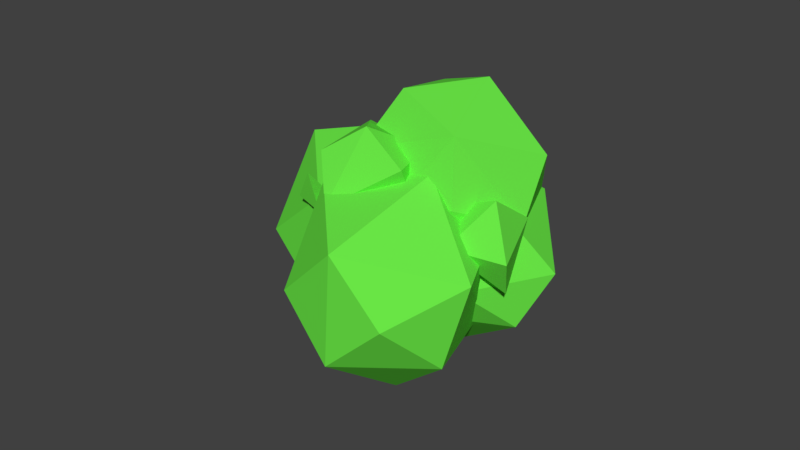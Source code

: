 # Source: bush.blend  (saved by Blender 2.78.0; exported with 4.5.12 LTS)
import bpy
from mathutils import Matrix  # noqa: F401  (used for matrix-valued properties, if any)

bpy.ops.wm.read_factory_settings(use_empty=True)
scene = bpy.context.scene
scene.name = 'Scene'

# ---- collections
col_collection_1 = bpy.data.collections.new('Collection 1'); scene.collection.children.link(col_collection_1)

# ---- materials (node trees are filled in below, after node groups)
mat_bush = bpy.data.materials.new('bush')
mat_bush.alpha_threshold = 0.0
mat_bush.use_transparent_shadow = False
mat_bush.diffuse_color = (0.1439, 0.8, 0.06169, 1.0)
mat_bush.roughness = 0.5

# ---- material node trees

# ---- world
world_world = bpy.data.worlds.new('World'); scene.world = world_world
world_world.color = (0.05088, 0.05088, 0.05088)
world_world.use_sun_shadow = False
world_world.sun_shadow_jitter_overblur = 0.0
world_world.cycles.sampling_method = 'MANUAL'

# ---- meshes
me_icosphere_007 = bpy.data.meshes.new('Icosphere.007')
me_icosphere_007.from_pydata([(0.234, 0.2585, -1.082), (-0.2211, 0.6168, 0.9201), (-1.141, -0.1975, -0.1007), (0.7983, -0.5446, 0.2413), (3.401, 1.559, -6.587), (2.135, 3.895, -6.444), (5.74, 2.601, -6.333), (3.925, 3.12, -8.046), (5.002, 4.609, -6.55), (2.74, 2.991, -4.801), (7.663, 1.055, -4.077), (8.85, 2.18, -0.9847), (6.948, -0.267, -2.939), (5.977, 1.531, -1.579), (9.746, -0.5808, -3.27), (10.36, 0.2116, -1.521), (7.479, -0.0601, -0.8145), (9.156, 2.32, -3.332), (0.9079, 3.446, -0.2114), (2.653, 2.823, 1.685), (2.373, -0.2168, -1.409), (1.882, 1.65, -2.589), (4.72, 0.864, -1.433), (4.88, 1.823, 0.9033), (-0.3073, 1.448, -1.144), (3.908, 3.234, -1.058), (1.714, -0.3672, 1.002), (0.567, 1.508, 1.515), (7.003, -0.2411, -3.133), (6.389, 1.273, -6.173), (2.929, -0.2787, -5.096), (2.008, 2.557, -6.773), (9.136, 1.975, -3.282), (8.95, 4.695, -3.036), (3.64, 0.1214, -0.638), (7.171, 1.249, -0.5827), (-0.261, 1.466, -2.987), (1.454, 2.227, 0.2734), (1.519, 4.912, -5.439), (-0.4465, 4.185, -2.74), (7.236, 3.933, -6.295), (5.049, 6.039, -5.384), (6.681, 3.603, 0.7507), (5.76, 6.439, -0.9257), (2.3, 4.887, 0.1514), (1.686, 6.402, -2.889), (-1.539, 0.6311, -9.932), (-3.572, 4.194, -7.514), (3.109, 4.293, -7.174), (4.651, 1.604, -2.546), (0.7842, -3.052, -7.604), (-0.2177, -3.573, -3.104), (4.639, -1.764, -5.503), (-5.147, -1.509, -6.81), (2.812, 1.184, -9.411), (5.759, 0.9049, -4.95), (3.157, -1.653, -1.938), (-3.551, -1.653, -1.938), (-6.153, 0.5625, -5.256), (-0.1971, 3.684, -9.015), (0.1941, -0.03347, 0.06201), (1.35, 4.582, -3.172), (-4.257, 2.719, -2.214), (3.139, -1.888, -6.592), (1.314, 1.664, -4.111), (7.311, 1.768, -3.785), (9.689, -0.9731, -0.6832), (5.216, -5.309, -4.595), (4.326, -5.598, -0.4188), (8.688, -3.976, -2.569), (-0.07633, -3.798, -3.806), (7.047, -1.334, -6.073), (7.357, -3.704, 0.7812), (1.332, -3.704, 0.7812), (-1.005, -1.735, -2.209), (4.345, 1.081, -5.564), (4.725, -1.979, 2.757), (5.724, 2.212, -0.03379), (0.7611, 0.5368, 0.7733), (2.915, 0.4802, -9.249), (4.367, 0.06587, -0.867), (-0.8045, 1.563, -2.852), (0.7378, 3.658, -7.042), (7.513, 4.013, -6.1), (3.313, 4.122, -2.747), (5.508, -2.63, -7.479), (9.494, -1.459, -5.546), (-0.9011, -1.288, -6.628), (10.69, 0.8883, -4.965), (4.396, -2.806, -2.917), (7.916, -1.242, -2.484), (0.7735, -1.242, -2.484), (-1.998, 0.5791, -5.241), (7.88, 1.597, -8.616), (4.345, 3.176, -8.341), (8.148, 2.257, -1.943)], [], [(0, 2, 1), (0, 1, 3), (2, 3, 1), (0, 3, 2), (5, 4, 9), (4, 6, 9), (8, 5, 9), (6, 8, 9), (7, 5, 8), (7, 4, 5), (6, 7, 8), (7, 6, 4), (12, 13, 10), (10, 13, 17), (15, 17, 11), (14, 17, 15), (14, 10, 17), (13, 11, 17), (16, 15, 11), (13, 16, 11), (16, 14, 15), (12, 16, 13), (14, 12, 10), (12, 14, 16), (19, 18, 27), (27, 26, 19), (26, 23, 19), (25, 19, 23), (24, 27, 18), (24, 26, 27), (22, 23, 26), (25, 18, 19), (24, 20, 26), (26, 20, 22), (22, 25, 23), (22, 21, 25), (21, 18, 25), (21, 24, 18), (21, 20, 24), (21, 22, 20), (30, 31, 29), (28, 32, 35), (31, 38, 41), (41, 45, 43), (33, 41, 43), (45, 44, 43), (45, 39, 44), (39, 37, 44), (44, 42, 43), (44, 37, 42), (42, 33, 43), (40, 41, 33), (41, 38, 45), (36, 37, 39), (34, 42, 37), (35, 32, 42), (32, 33, 42), (40, 31, 41), (38, 39, 45), (38, 31, 39), (31, 36, 39), (36, 34, 37), (34, 35, 42), (34, 28, 35), (32, 40, 33), (29, 31, 40), (30, 36, 31), (30, 34, 36), (32, 29, 40), (32, 28, 29), (28, 30, 29), (30, 28, 34), (50, 53, 46), (46, 53, 47), (52, 55, 56), (51, 60, 57), (46, 47, 59), (54, 48, 55), (48, 47, 61), (49, 48, 61), (61, 47, 62), (62, 60, 61), (60, 49, 61), (55, 48, 49), (59, 47, 48), (58, 62, 47), (57, 60, 62), (56, 49, 60), (56, 55, 49), (48, 54, 59), (54, 46, 59), (47, 53, 58), (58, 57, 62), (58, 53, 57), (53, 51, 57), (60, 51, 56), (51, 52, 56), (52, 54, 55), (50, 46, 54), (50, 51, 53), (52, 50, 54), (50, 52, 51), (67, 70, 63), (63, 70, 64), (69, 66, 72), (68, 76, 73), (63, 64, 75), (71, 65, 66), (65, 64, 77), (66, 65, 77), (77, 64, 78), (78, 76, 77), (76, 66, 77), (75, 64, 65), (74, 78, 64), (73, 76, 78), (72, 66, 76), (65, 71, 75), (71, 63, 75), (64, 70, 74), (74, 73, 78), (74, 70, 73), (70, 68, 73), (76, 68, 72), (68, 69, 72), (69, 71, 66), (67, 63, 71), (67, 68, 70), (69, 67, 71), (67, 69, 68), (85, 87, 79), (79, 87, 82), (86, 88, 90), (79, 82, 94), (81, 80, 84), (82, 81, 84), (83, 82, 84), (95, 83, 84), (84, 80, 95), (88, 83, 95), (88, 93, 83), (94, 82, 83), (92, 81, 82), (91, 80, 81), (91, 89, 80), (90, 95, 80), (90, 88, 95), (93, 94, 83), (93, 79, 94), (82, 87, 92), (92, 91, 81), (92, 87, 91), (87, 89, 91), (89, 90, 80), (89, 86, 90), (86, 93, 88), (85, 79, 93), (85, 89, 87), (86, 85, 93), (85, 86, 89)])
_uv = me_icosphere_007.uv_layers.new(name='UVMap')
_uv.uv.foreach_set('vector', [0.8442, 0.1976, 0.8377, 0.222, 0.8231, 0.2052, 0.9365, 0.1992, 0.9358, 0.2206, 0.9152, 0.2108, 0.8752, 0.1986, 0.8954, 0.1865, 0.8949, 0.2154, 0.7562, 0.2175, 0.7416, 0.1917, 0.765, 0.1971, 0.8231, 0.6643, 0.8079, 0.6956, 0.7994, 0.6665, 0.6032, 0.9336, 0.5793, 0.9645, 0.5866, 0.9074, 0.9388, 0.7072, 0.9333, 0.6611, 0.9631, 0.6799, 0.9644, 0.7248, 0.9388, 0.7072, 0.9631, 0.6799, 0.8443, 0.7009, 0.8231, 0.6643, 0.855, 0.6662, 0.8443, 0.7009, 0.8079, 0.6956, 0.8231, 0.6643, 0.4186, 0.9501, 0.4379, 0.9192, 0.4449, 0.9463, 0.6141, 0.9684, 0.5793, 0.9645, 0.6032, 0.9336, 0.8771, 0.4296, 0.8876, 0.4762, 0.841, 0.4482, 0.841, 0.4482, 0.8876, 0.4762, 0.8399, 0.4807, 0.9087, 0.6906, 0.8979, 0.6519, 0.9299, 0.6681, 0.8703, 0.6842, 0.8979, 0.6519, 0.9087, 0.6906, 0.8703, 0.6842, 0.8819, 0.6523, 0.8979, 0.6519, 0.9811, 0.8305, 0.9382, 0.7782, 0.9807, 0.7538, 0.7216, 0.9766, 0.7295, 0.9193, 0.7617, 0.9478, 0.3589, 0.9659, 0.3919, 0.9328, 0.3989, 0.9814, 0.9397, 0.4704, 0.8956, 0.4158, 0.9276, 0.4078, 0.3508, 0.9245, 0.3919, 0.9328, 0.3589, 0.9659, 0.8178, 0.3983, 0.8771, 0.4296, 0.841, 0.4482, 0.8991, 0.4851, 0.8956, 0.4158, 0.9397, 0.4704, 0.9344, 0.924, 0.921, 0.8767, 0.9562, 0.8892, 0.9562, 0.8892, 0.9868, 0.9266, 0.9344, 0.924, 0.9868, 0.9266, 0.9601, 0.9658, 0.9344, 0.924, 0.2875, 0.9712, 0.3337, 0.9333, 0.3199, 0.9911, 0.6627, 0.9734, 0.6899, 0.931, 0.7091, 0.9667, 0.6627, 0.9734, 0.6585, 0.9307, 0.6899, 0.931, 0.2163, 0.9755, 0.1605, 0.9575, 0.1936, 0.9075, 0.2875, 0.9712, 0.3093, 0.9013, 0.3337, 0.9333, 0.2466, 0.8837, 0.2352, 0.9422, 0.1936, 0.9075, 0.1936, 0.9075, 0.2352, 0.9422, 0.2163, 0.9755, 0.5223, 0.9202, 0.5613, 0.915, 0.5388, 0.9606, 0.8919, 0.9671, 0.8654, 0.9366, 0.9122, 0.9259, 0.2568, 0.9232, 0.3093, 0.9013, 0.2875, 0.9712, 0.8654, 0.9366, 0.8306, 0.9022, 0.89, 0.8975, 0.8654, 0.9366, 0.8228, 0.9563, 0.8306, 0.9022, 0.8654, 0.9366, 0.8919, 0.9671, 0.8483, 0.9818, 0.4757, 0.8052, 0.4183, 0.8325, 0.4367, 0.729, 0.1311, 0.843, 0.09698, 0.8675, 0.1047, 0.792, 0.4183, 0.8325, 0.3647, 0.868, 0.3406, 0.7975, 0.5305, 0.6357, 0.5744, 0.5474, 0.6402, 0.6305, 0.6039, 0.7159, 0.5305, 0.6357, 0.6402, 0.6305, 0.5744, 0.5474, 0.6541, 0.5407, 0.6402, 0.6305, 0.7994, 0.5941, 0.8478, 0.5324, 0.8385, 0.6315, 0.8478, 0.5324, 0.9006, 0.6122, 0.8385, 0.6315, 0.8769, 0.3981, 0.8848, 0.2845, 0.9351, 0.3338, 0.8769, 0.3981, 0.8314, 0.3581, 0.8848, 0.2845, 0.8848, 0.2845, 0.9456, 0.2393, 0.9351, 0.3338, 0.5355, 0.6936, 0.5305, 0.6357, 0.6039, 0.7159, 0.5305, 0.6357, 0.5064, 0.5492, 0.5744, 0.5474, 0.9138, 0.526, 0.9006, 0.6122, 0.8478, 0.5324, 0.8063, 0.305, 0.8848, 0.2845, 0.8314, 0.3581, 0.1047, 0.792, 0.09698, 0.8675, 0.04421, 0.7926, 0.09698, 0.8675, 0.03152, 0.8743, 0.04421, 0.7926, 0.3715, 0.7279, 0.4183, 0.8325, 0.3406, 0.7975, 0.3647, 0.868, 0.4039, 0.9192, 0.3535, 0.9069, 0.3647, 0.868, 0.4183, 0.8325, 0.4039, 0.9192, 0.4183, 0.8325, 0.4544, 0.9011, 0.4039, 0.9192, 0.2742, 0.6825, 0.3116, 0.5794, 0.3396, 0.6304, 0.3116, 0.5794, 0.2901, 0.4916, 0.3396, 0.5166, 0.3116, 0.5794, 0.2282, 0.5262, 0.2901, 0.4916, 0.09698, 0.8675, 0.06116, 0.9328, 0.03152, 0.8743, 0.4367, 0.729, 0.4183, 0.8325, 0.3715, 0.7279, 0.4757, 0.8052, 0.4544, 0.9011, 0.4183, 0.8325, 0.2152, 0.6311, 0.3116, 0.5794, 0.2742, 0.6825, 0.09698, 0.8675, 0.1311, 0.9308, 0.06116, 0.9328, 0.187, 0.4938, 0.2282, 0.5262, 0.1605, 0.5597, 0.2282, 0.5262, 0.2152, 0.6311, 0.1605, 0.5597, 0.2152, 0.6311, 0.2282, 0.5262, 0.3116, 0.5794, 0.3282, 0.03367, 0.3376, 0.1769, 0.2528, 0.08939, 0.2528, 0.08939, 0.3376, 0.1769, 0.1948, 0.1832, 0.7693, 0.1605, 0.7962, 0.09358, 0.865, 0.1824, 0.2151, 0.368, 0.1605, 0.3685, 0.1762, 0.2802, 0.2528, 0.08939, 0.1948, 0.1832, 0.1696, 0.09287, 0.6952, 0.06721, 0.7727, 0.007985, 0.7962, 0.09358, 0.3886, 0.4463, 0.3768, 0.2834, 0.4905, 0.398, 0.5064, 0.4914, 0.3886, 0.4463, 0.4905, 0.398, 0.4905, 0.398, 0.3768, 0.2834, 0.5022, 0.2641, 0.474, 0.495, 0.4671, 0.6193, 0.3489, 0.5641, 0.4671, 0.6193, 0.3442, 0.6785, 0.3489, 0.5641, 0.7962, 0.09358, 0.7727, 0.007985, 0.865, 0.09288, 0.3343, 0.3676, 0.3768, 0.2834, 0.3886, 0.4463, 0.7139, 0.4249, 0.7793, 0.3775, 0.8063, 0.468, 0.7274, 0.3017, 0.7904, 0.2464, 0.7793, 0.3775, 0.4334, 0.7069, 0.3442, 0.6785, 0.4671, 0.6193, 0.865, 0.1824, 0.7962, 0.09358, 0.865, 0.09288, 0.1605, 0.01921, 0.2076, 0.0, 0.1696, 0.09287, 0.2076, 0.0, 0.2528, 0.08939, 0.1696, 0.09287, 0.1948, 0.1832, 0.3376, 0.1769, 0.3047, 0.2393, 0.7139, 0.4249, 0.7274, 0.3017, 0.7793, 0.3775, 0.7139, 0.4249, 0.6684, 0.3825, 0.7274, 0.3017, 0.2964, 0.2473, 0.2151, 0.368, 0.1762, 0.2802, 0.1605, 0.3685, 0.2151, 0.368, 0.1793, 0.455, 0.2151, 0.368, 0.2729, 0.4916, 0.1793, 0.455, 0.7693, 0.1605, 0.6952, 0.06721, 0.7962, 0.09358, 0.3282, 0.03367, 0.2528, 0.08939, 0.2076, 0.0, 0.3231, 0.3908, 0.2151, 0.368, 0.2964, 0.2473, 0.7693, 0.1605, 0.7153, 0.1668, 0.6952, 0.06721, 0.3231, 0.3908, 0.2729, 0.4916, 0.2151, 0.368, 0.374, 0.1888, 0.3717, 0.05898, 0.4449, 0.139, 0.4449, 0.139, 0.3717, 0.05898, 0.5066, 0.05014, 0.5622, 0.8842, 0.6183, 0.8156, 0.6537, 0.8955, 0.5853, 0.115, 0.5316, 0.1147, 0.5468, 0.03555, 0.4449, 0.139, 0.5066, 0.05014, 0.5248, 0.1337, 0.4914, 0.8043, 0.5668, 0.7408, 0.6183, 0.8156, 0.2708, 0.7252, 0.2998, 0.8686, 0.1818, 0.7804, 0.1605, 0.698, 0.2708, 0.7252, 0.1818, 0.7804, 0.1818, 0.7804, 0.2998, 0.8686, 0.1784, 0.8691, 0.1183, 0.5986, 0.112, 0.7094, 0.007761, 0.6575, 0.112, 0.7094, 0.00363, 0.7628, 0.007761, 0.6575, 0.3315, 0.7885, 0.2998, 0.8686, 0.2708, 0.7252, 0.7122, 0.9093, 0.7772, 0.8288, 0.8092, 0.9037, 0.6736, 0.8048, 0.7061, 0.733, 0.7772, 0.8288, 0.08502, 0.792, 0.00363, 0.7628, 0.112, 0.7094, 0.5316, 0.2, 0.4851, 0.2192, 0.5248, 0.1337, 0.4851, 0.2192, 0.4449, 0.139, 0.5248, 0.1337, 0.5066, 0.05014, 0.3717, 0.05898, 0.4059, 0.0, 0.7122, 0.9093, 0.6736, 0.8048, 0.7772, 0.8288, 0.7122, 0.9093, 0.6541, 0.896, 0.6736, 0.8048, 0.6614, 0.007895, 0.5853, 0.115, 0.5468, 0.03555, 0.5316, 0.1147, 0.5853, 0.115, 0.5475, 0.1925, 0.5853, 0.115, 0.6356, 0.2267, 0.5475, 0.1925, 0.5622, 0.8842, 0.4914, 0.8043, 0.6183, 0.8156, 0.374, 0.1888, 0.4449, 0.139, 0.4851, 0.2192, 0.6857, 0.1364, 0.5853, 0.115, 0.6614, 0.007895, 0.5622, 0.8842, 0.5102, 0.8955, 0.4914, 0.8043, 0.6857, 0.1364, 0.6356, 0.2267, 0.5853, 0.115, 0.5258, 0.4503, 0.5282, 0.2956, 0.5915, 0.3959, 0.5915, 0.3959, 0.5282, 0.2956, 0.6531, 0.312, 0.9226, 0.8127, 0.8621, 0.7911, 0.9341, 0.7283, 0.5915, 0.3959, 0.6531, 0.312, 0.6657, 0.4074, 0.6633, 0.7283, 0.6819, 0.5951, 0.7668, 0.6709, 0.05103, 0.06699, 0.1605, 0.03872, 0.1424, 0.1414, 0.04681, 0.238, 0.05103, 0.06699, 0.1424, 0.1414, 0.1402, 0.2665, 0.04681, 0.238, 0.1424, 0.1414, 0.7668, 0.6709, 0.6819, 0.5951, 0.7881, 0.5454, 0.0616, 0.3276, 0.04681, 0.238, 0.1402, 0.2665, 0.0616, 0.3276, 0.002125, 0.2437, 0.04681, 0.238, 0.0, 0.1488, 0.05103, 0.06699, 0.04681, 0.238, 0.1022, 0.0, 0.1605, 0.03872, 0.05103, 0.06699, 0.9376, 0.1023, 0.9004, 0.1865, 0.865, 0.06751, 0.9376, 0.1023, 0.9487, 0.1671, 0.9004, 0.1865, 0.7164, 0.4979, 0.7881, 0.5454, 0.6819, 0.5951, 0.9341, 0.7283, 0.8621, 0.7911, 0.8562, 0.7306, 0.002125, 0.2437, 0.0, 0.1488, 0.04681, 0.238, 0.6384, 0.4946, 0.5915, 0.3959, 0.6657, 0.4074, 0.6531, 0.312, 0.5282, 0.2956, 0.5646, 0.2393, 0.8952, 0.0, 0.9376, 0.1023, 0.865, 0.06751, 0.8952, 0.0, 0.9487, 0.01273, 0.9376, 0.1023, 0.1158, 0.336, 0.03457, 0.4634, 0.01382, 0.3697, 0.6541, 0.5699, 0.7164, 0.4979, 0.6819, 0.5951, 0.03457, 0.4634, 0.09538, 0.5963, 0.01485, 0.5558, 0.9226, 0.8127, 0.8367, 0.8658, 0.8621, 0.7911, 0.5258, 0.4503, 0.5915, 0.3959, 0.6384, 0.4946, 0.1415, 0.4929, 0.03457, 0.4634, 0.1158, 0.336, 0.9226, 0.8127, 0.9341, 0.8576, 0.8367, 0.8658, 0.1415, 0.4929, 0.09538, 0.5963, 0.03457, 0.4634])
me_icosphere_007.materials.append(mat_bush)
me_icosphere_007.use_remesh_preserve_volume = False
me_icosphere_007.use_remesh_preserve_attributes = False
me_icosphere_007.use_mirror_vertex_groups = False
me_icosphere_007.update()

# ---- objects
ob_icosphere_007 = bpy.data.objects.new('Icosphere.007', me_icosphere_007)

# ---- transforms, parenting, visibility, modifiers, constraints
ob_icosphere_007.location = (-0.8224, -1.021, 0.6005)
ob_icosphere_007.rotation_euler = (0.884, -0.0, 0.0)
ob_icosphere_007.scale = (0.1893, 0.2493, 0.2293)
ob_icosphere_007.lineart.crease_threshold = 0.0

# ---- collection membership
col_collection_1.objects.link(ob_icosphere_007)

# ---- scene / render settings (as saved in the file)
scene.frame_start = 1; scene.frame_end = 250; scene.frame_set(1)
scene.render.engine = 'BLENDER_EEVEE_NEXT'
scene.render.resolution_percentage = 50
scene.render.dither_intensity = 0.0
scene.cycles.use_denoising = False
scene.cycles.samples = 128
scene.cycles.sampling_pattern = 'TABULATED_SOBOL'
scene.cycles.light_sampling_threshold = 0.0
scene.cycles.use_adaptive_sampling = False
scene.cycles.use_light_tree = False
scene.cycles.blur_glossy = 0.0
scene.cycles.sample_clamp_indirect = 0.0
scene.view_settings.view_transform = 'Standard'
bpy.context.view_layer.update()

# ---- added for rendering (the .blend has no active camera and no usable light): camera, sun
cam_auto = bpy.data.cameras.new('AutoCamera')
cam_auto.lens = 50.0
cam_auto.sensor_width = 36.0
cam_auto.clip_end = 1000.0
ob_auto_camera = bpy.data.objects.new('AutoCamera', cam_auto)
scene.collection.objects.link(ob_auto_camera)
ob_auto_camera.location = (5.79599, -7.74538, 5.11142)
ob_auto_camera.rotation_euler = (1.09748, -7.21219e-08, 0.694738)
scene.camera = ob_auto_camera
light_auto_sun = bpy.data.lights.new('AutoSun', 'SUN')
light_auto_sun.energy = 3.0
light_auto_sun.angle = 0.0523599
ob_auto_sun = bpy.data.objects.new('AutoSun', light_auto_sun)
scene.collection.objects.link(ob_auto_sun)
ob_auto_sun.rotation_euler = (0.872665, 0.174533, 0.523599)
bpy.context.view_layer.update()
